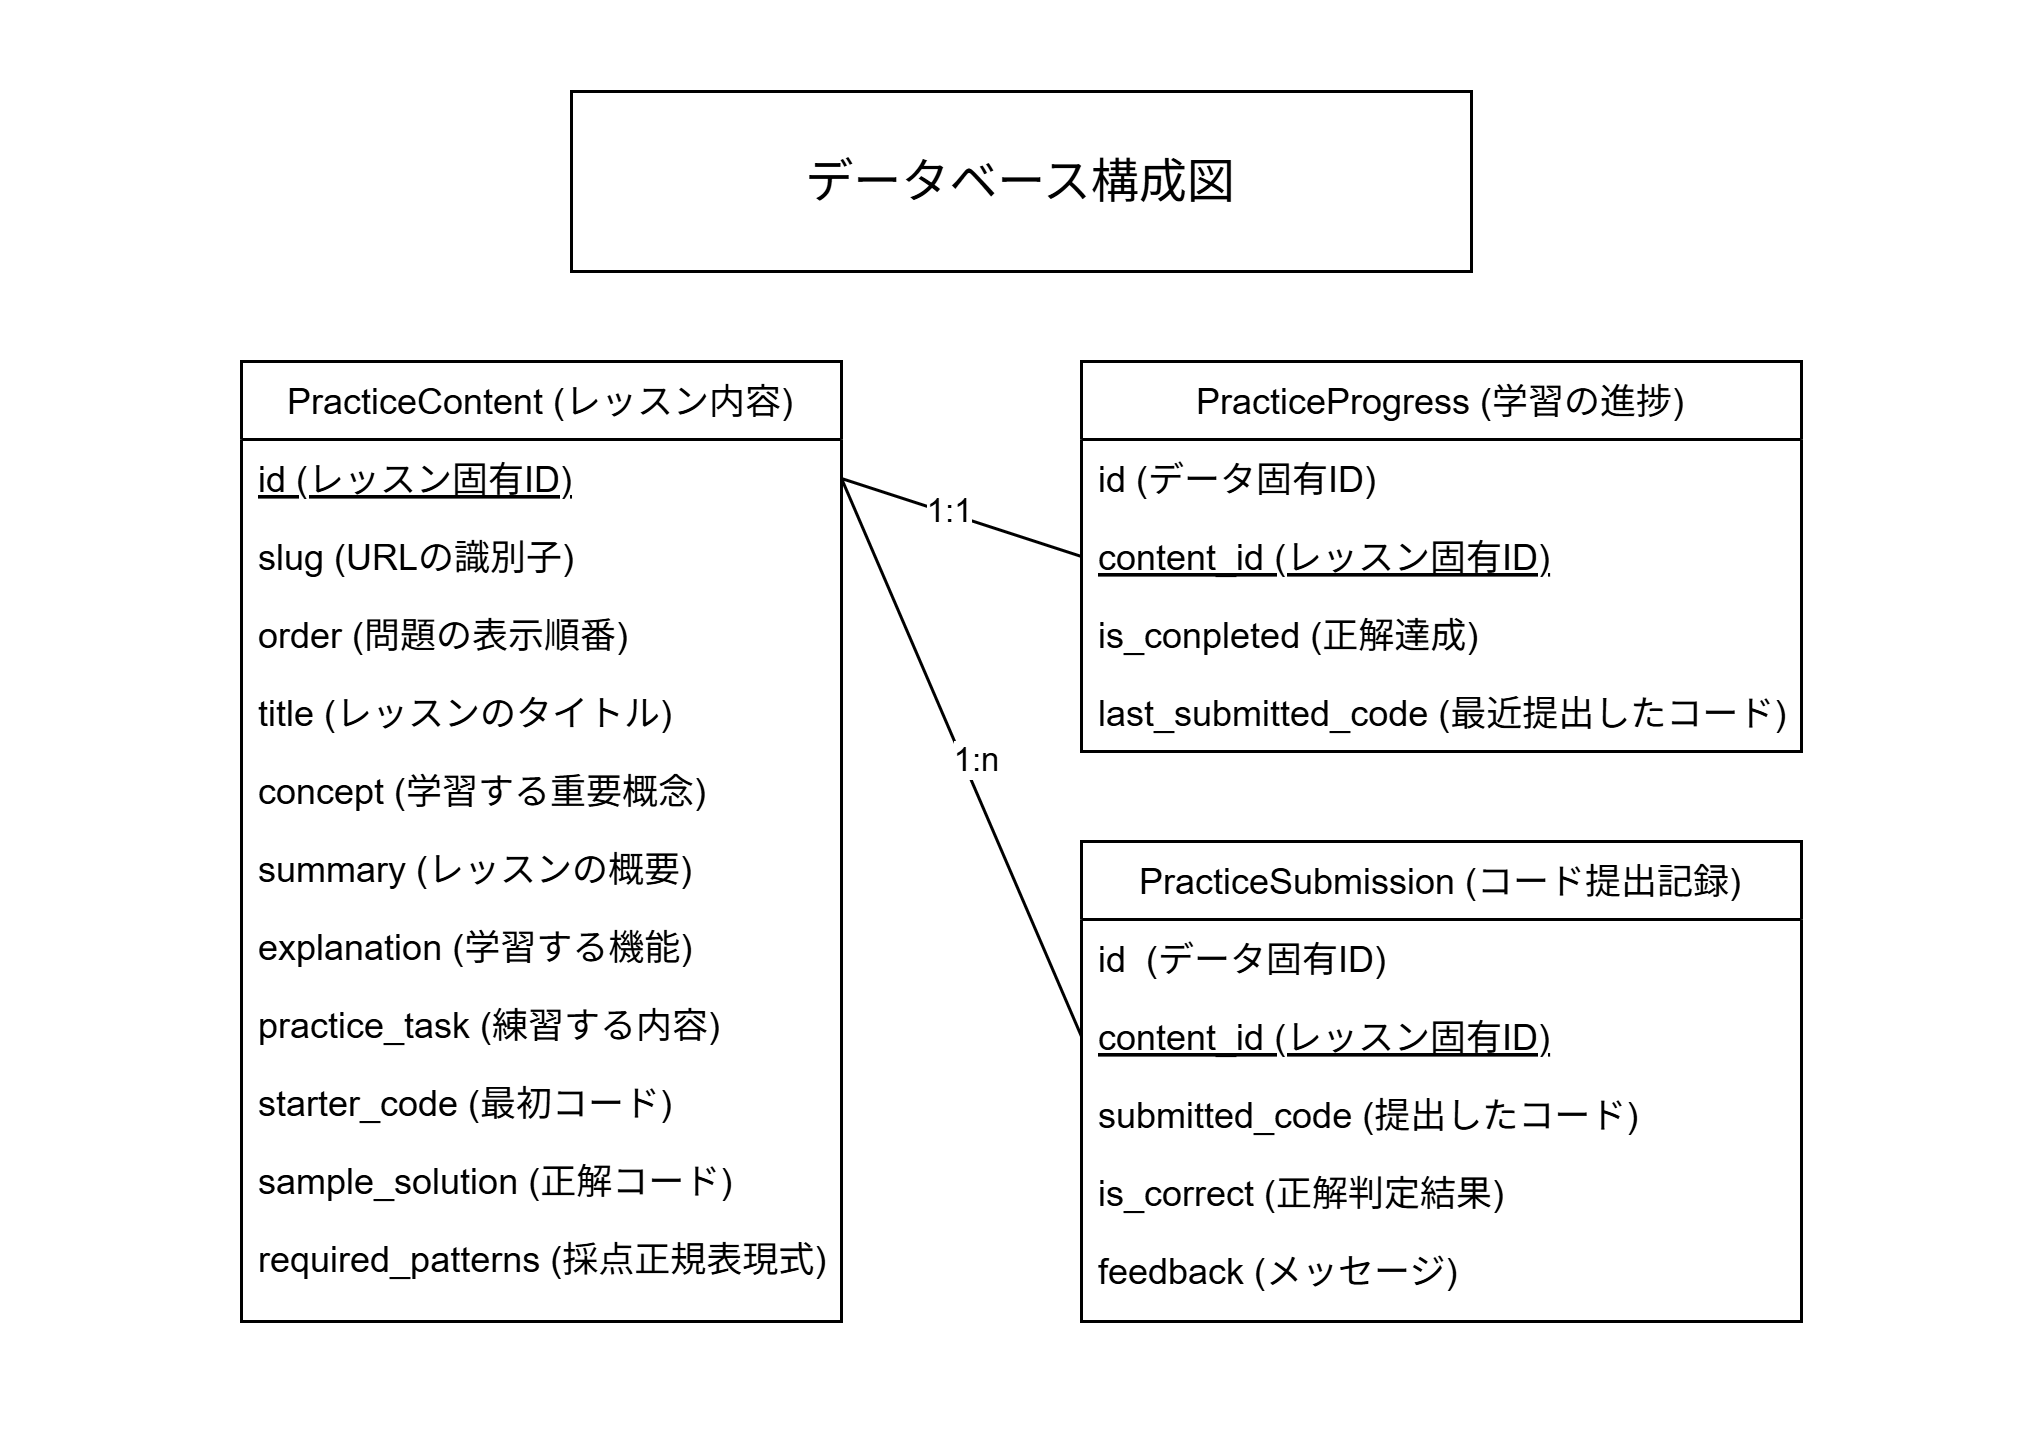

The diagram above was exported from draw.io. Its source (the exported page's mxGraphModel, read from the mxfile embedded in the PNG):
<mxGraphModel dx="1030" dy="562" grid="1" gridSize="10" guides="1" tooltips="1" connect="1" arrows="1" fold="1" page="1" pageScale="1" pageWidth="680" pageHeight="480" math="0" shadow="0">
  <root>
    <mxCell id="WIyWlLk6GJQsqaUBKTNV-0" />
    <mxCell id="WIyWlLk6GJQsqaUBKTNV-1" parent="WIyWlLk6GJQsqaUBKTNV-0" />
    <mxCell id="zkfFHV4jXpPFQw0GAbJ--0" parent="WIyWlLk6GJQsqaUBKTNV-1" style="swimlane;fontStyle=0;align=center;verticalAlign=top;childLayout=stackLayout;horizontal=1;startSize=26;horizontalStack=0;resizeParent=1;resizeLast=0;collapsible=1;marginBottom=0;rounded=0;shadow=0;strokeWidth=1;" value="PracticeContent (レッスン内容)" vertex="1">
      <mxGeometry height="320" width="200" x="80" y="120" as="geometry">
        <mxRectangle height="26" width="160" x="230" y="140" as="alternateBounds" />
      </mxGeometry>
    </mxCell>
    <mxCell id="zkfFHV4jXpPFQw0GAbJ--1" parent="zkfFHV4jXpPFQw0GAbJ--0" style="text;align=left;verticalAlign=top;spacingLeft=4;spacingRight=4;overflow=hidden;rotatable=0;points=[[0,0.5],[1,0.5]];portConstraint=eastwest;fontStyle=4" value="id (レッスン固有ID)" vertex="1">
      <mxGeometry height="26" width="200" y="26" as="geometry" />
    </mxCell>
    <mxCell id="zkfFHV4jXpPFQw0GAbJ--2" parent="zkfFHV4jXpPFQw0GAbJ--0" style="text;align=left;verticalAlign=top;spacingLeft=4;spacingRight=4;overflow=hidden;rotatable=0;points=[[0,0.5],[1,0.5]];portConstraint=eastwest;rounded=0;shadow=0;html=0;" value="slug (URLの識別子)" vertex="1">
      <mxGeometry height="26" width="200" y="52" as="geometry" />
    </mxCell>
    <mxCell id="zkfFHV4jXpPFQw0GAbJ--3" parent="zkfFHV4jXpPFQw0GAbJ--0" style="text;align=left;verticalAlign=top;spacingLeft=4;spacingRight=4;overflow=hidden;rotatable=0;points=[[0,0.5],[1,0.5]];portConstraint=eastwest;rounded=0;shadow=0;html=0;" value="order (問題の表示順番)" vertex="1">
      <mxGeometry height="26" width="200" y="78" as="geometry" />
    </mxCell>
    <mxCell id="dpOnGfrjK34xfGBKD6Fu-11" parent="zkfFHV4jXpPFQw0GAbJ--0" style="text;align=left;verticalAlign=top;spacingLeft=4;spacingRight=4;overflow=hidden;rotatable=0;points=[[0,0.5],[1,0.5]];portConstraint=eastwest;rounded=0;shadow=0;html=0;" value="title (レッスンのタイトル)" vertex="1">
      <mxGeometry height="26" width="200" y="104" as="geometry" />
    </mxCell>
    <mxCell id="dpOnGfrjK34xfGBKD6Fu-12" parent="zkfFHV4jXpPFQw0GAbJ--0" style="text;align=left;verticalAlign=top;spacingLeft=4;spacingRight=4;overflow=hidden;rotatable=0;points=[[0,0.5],[1,0.5]];portConstraint=eastwest;rounded=0;shadow=0;html=0;" value="concept (学習する重要概念)" vertex="1">
      <mxGeometry height="26" width="200" y="130" as="geometry" />
    </mxCell>
    <mxCell id="dpOnGfrjK34xfGBKD6Fu-13" parent="zkfFHV4jXpPFQw0GAbJ--0" style="text;align=left;verticalAlign=top;spacingLeft=4;spacingRight=4;overflow=hidden;rotatable=0;points=[[0,0.5],[1,0.5]];portConstraint=eastwest;rounded=0;shadow=0;html=0;" value="summary (レッスンの概要)" vertex="1">
      <mxGeometry height="26" width="200" y="156" as="geometry" />
    </mxCell>
    <mxCell id="dpOnGfrjK34xfGBKD6Fu-14" parent="zkfFHV4jXpPFQw0GAbJ--0" style="text;align=left;verticalAlign=top;spacingLeft=4;spacingRight=4;overflow=hidden;rotatable=0;points=[[0,0.5],[1,0.5]];portConstraint=eastwest;rounded=0;shadow=0;html=0;" value="explanation (学習する機能)" vertex="1">
      <mxGeometry height="26" width="200" y="182" as="geometry" />
    </mxCell>
    <mxCell id="dpOnGfrjK34xfGBKD6Fu-15" parent="zkfFHV4jXpPFQw0GAbJ--0" style="text;align=left;verticalAlign=top;spacingLeft=4;spacingRight=4;overflow=hidden;rotatable=0;points=[[0,0.5],[1,0.5]];portConstraint=eastwest;rounded=0;shadow=0;html=0;" value="practice_task (練習する内容)" vertex="1">
      <mxGeometry height="26" width="200" y="208" as="geometry" />
    </mxCell>
    <mxCell id="dpOnGfrjK34xfGBKD6Fu-16" parent="zkfFHV4jXpPFQw0GAbJ--0" style="text;align=left;verticalAlign=top;spacingLeft=4;spacingRight=4;overflow=hidden;rotatable=0;points=[[0,0.5],[1,0.5]];portConstraint=eastwest;rounded=0;shadow=0;html=0;" value="starter_code (最初コード)" vertex="1">
      <mxGeometry height="26" width="200" y="234" as="geometry" />
    </mxCell>
    <mxCell id="dpOnGfrjK34xfGBKD6Fu-17" parent="zkfFHV4jXpPFQw0GAbJ--0" style="text;align=left;verticalAlign=top;spacingLeft=4;spacingRight=4;overflow=hidden;rotatable=0;points=[[0,0.5],[1,0.5]];portConstraint=eastwest;rounded=0;shadow=0;html=0;" value="sample_solution (正解コード)" vertex="1">
      <mxGeometry height="26" width="200" y="260" as="geometry" />
    </mxCell>
    <mxCell id="dpOnGfrjK34xfGBKD6Fu-18" parent="zkfFHV4jXpPFQw0GAbJ--0" style="text;align=left;verticalAlign=top;spacingLeft=4;spacingRight=4;overflow=hidden;rotatable=0;points=[[0,0.5],[1,0.5]];portConstraint=eastwest;rounded=0;shadow=0;html=0;" value="required_patterns (採点正規表現式)" vertex="1">
      <mxGeometry height="26" width="200" y="286" as="geometry" />
    </mxCell>
    <mxCell id="zkfFHV4jXpPFQw0GAbJ--6" parent="WIyWlLk6GJQsqaUBKTNV-1" style="swimlane;fontStyle=0;align=center;verticalAlign=top;childLayout=stackLayout;horizontal=1;startSize=26;horizontalStack=0;resizeParent=1;resizeLast=0;collapsible=1;marginBottom=0;rounded=0;shadow=0;strokeWidth=1;" value="PracticeProgress (学習の進捗)" vertex="1">
      <mxGeometry height="130" width="240" x="360" y="120" as="geometry">
        <mxRectangle height="26" width="160" x="130" y="380" as="alternateBounds" />
      </mxGeometry>
    </mxCell>
    <mxCell id="zkfFHV4jXpPFQw0GAbJ--7" parent="zkfFHV4jXpPFQw0GAbJ--6" style="text;align=left;verticalAlign=top;spacingLeft=4;spacingRight=4;overflow=hidden;rotatable=0;points=[[0,0.5],[1,0.5]];portConstraint=eastwest;" value="id (データ固有ID)" vertex="1">
      <mxGeometry height="26" width="240" y="26" as="geometry" />
    </mxCell>
    <mxCell id="zkfFHV4jXpPFQw0GAbJ--8" parent="zkfFHV4jXpPFQw0GAbJ--6" style="text;align=left;verticalAlign=top;spacingLeft=4;spacingRight=4;overflow=hidden;rotatable=0;points=[[0,0.5],[1,0.5]];portConstraint=eastwest;rounded=0;shadow=0;html=0;fontStyle=4" value="content_id (レッスン固有ID)" vertex="1">
      <mxGeometry height="26" width="240" y="52" as="geometry" />
    </mxCell>
    <mxCell id="dpOnGfrjK34xfGBKD6Fu-19" parent="zkfFHV4jXpPFQw0GAbJ--6" style="text;align=left;verticalAlign=top;spacingLeft=4;spacingRight=4;overflow=hidden;rotatable=0;points=[[0,0.5],[1,0.5]];portConstraint=eastwest;rounded=0;shadow=0;html=0;" value="is_conpleted (正解達成)" vertex="1">
      <mxGeometry height="26" width="240" y="78" as="geometry" />
    </mxCell>
    <mxCell id="dpOnGfrjK34xfGBKD6Fu-20" parent="zkfFHV4jXpPFQw0GAbJ--6" style="text;align=left;verticalAlign=top;spacingLeft=4;spacingRight=4;overflow=hidden;rotatable=0;points=[[0,0.5],[1,0.5]];portConstraint=eastwest;rounded=0;shadow=0;html=0;" value="last_submitted_code (最近提出したコード)" vertex="1">
      <mxGeometry height="26" width="240" y="104" as="geometry" />
    </mxCell>
    <mxCell id="zkfFHV4jXpPFQw0GAbJ--17" parent="WIyWlLk6GJQsqaUBKTNV-1" style="swimlane;fontStyle=0;align=center;verticalAlign=top;childLayout=stackLayout;horizontal=1;startSize=26;horizontalStack=0;resizeParent=1;resizeLast=0;collapsible=1;marginBottom=0;rounded=0;shadow=0;strokeWidth=1;" value="PracticeSubmission (コード提出記録)" vertex="1">
      <mxGeometry height="160" width="240" x="360" y="280" as="geometry">
        <mxRectangle height="26" width="160" x="550" y="140" as="alternateBounds" />
      </mxGeometry>
    </mxCell>
    <mxCell id="zkfFHV4jXpPFQw0GAbJ--18" parent="zkfFHV4jXpPFQw0GAbJ--17" style="text;align=left;verticalAlign=top;spacingLeft=4;spacingRight=4;overflow=hidden;rotatable=0;points=[[0,0.5],[1,0.5]];portConstraint=eastwest;" value="id  (データ固有ID)" vertex="1">
      <mxGeometry height="26" width="240" y="26" as="geometry" />
    </mxCell>
    <mxCell id="zkfFHV4jXpPFQw0GAbJ--19" parent="zkfFHV4jXpPFQw0GAbJ--17" style="text;align=left;verticalAlign=top;spacingLeft=4;spacingRight=4;overflow=hidden;rotatable=0;points=[[0,0.5],[1,0.5]];portConstraint=eastwest;rounded=0;shadow=0;html=0;fontStyle=4" value="content_id (レッスン固有ID)" vertex="1">
      <mxGeometry height="26" width="240" y="52" as="geometry" />
    </mxCell>
    <mxCell id="zkfFHV4jXpPFQw0GAbJ--20" parent="zkfFHV4jXpPFQw0GAbJ--17" style="text;align=left;verticalAlign=top;spacingLeft=4;spacingRight=4;overflow=hidden;rotatable=0;points=[[0,0.5],[1,0.5]];portConstraint=eastwest;rounded=0;shadow=0;html=0;" value="submitted_code (提出したコード)" vertex="1">
      <mxGeometry height="26" width="240" y="78" as="geometry" />
    </mxCell>
    <mxCell id="zkfFHV4jXpPFQw0GAbJ--21" parent="zkfFHV4jXpPFQw0GAbJ--17" style="text;align=left;verticalAlign=top;spacingLeft=4;spacingRight=4;overflow=hidden;rotatable=0;points=[[0,0.5],[1,0.5]];portConstraint=eastwest;rounded=0;shadow=0;html=0;" value="is_correct (正解判定結果)" vertex="1">
      <mxGeometry height="26" width="240" y="104" as="geometry" />
    </mxCell>
    <mxCell id="zkfFHV4jXpPFQw0GAbJ--22" parent="zkfFHV4jXpPFQw0GAbJ--17" style="text;align=left;verticalAlign=top;spacingLeft=4;spacingRight=4;overflow=hidden;rotatable=0;points=[[0,0.5],[1,0.5]];portConstraint=eastwest;rounded=0;shadow=0;html=0;" value="feedback (メッセージ)" vertex="1">
      <mxGeometry height="26" width="240" y="130" as="geometry" />
    </mxCell>
    <mxCell id="dpOnGfrjK34xfGBKD6Fu-0" edge="1" parent="WIyWlLk6GJQsqaUBKTNV-1" source="zkfFHV4jXpPFQw0GAbJ--8" style="endArrow=none;html=1;rounded=0;entryX=1;entryY=0.5;entryDx=0;entryDy=0;exitX=0;exitY=0.5;exitDx=0;exitDy=0;" target="zkfFHV4jXpPFQw0GAbJ--1" value="">
      <mxGeometry height="50" relative="1" width="50" as="geometry">
        <mxPoint x="590" y="380" as="sourcePoint" />
        <mxPoint x="300" y="160" as="targetPoint" />
      </mxGeometry>
    </mxCell>
    <mxCell id="dpOnGfrjK34xfGBKD6Fu-3" connectable="0" parent="dpOnGfrjK34xfGBKD6Fu-0" style="edgeLabel;html=1;align=center;verticalAlign=middle;resizable=0;points=[];" value="1:1" vertex="1">
      <mxGeometry relative="1" x="0.1289" y="-1" as="geometry">
        <mxPoint as="offset" />
      </mxGeometry>
    </mxCell>
    <mxCell id="dpOnGfrjK34xfGBKD6Fu-1" edge="1" parent="WIyWlLk6GJQsqaUBKTNV-1" source="zkfFHV4jXpPFQw0GAbJ--1" style="endArrow=none;html=1;rounded=0;exitX=1;exitY=0.5;exitDx=0;exitDy=0;entryX=0;entryY=0.5;entryDx=0;entryDy=0;" target="zkfFHV4jXpPFQw0GAbJ--19" value="">
      <mxGeometry height="50" relative="1" width="50" as="geometry">
        <mxPoint x="410" y="360" as="sourcePoint" />
        <mxPoint x="460" y="310" as="targetPoint" />
      </mxGeometry>
    </mxCell>
    <mxCell id="dpOnGfrjK34xfGBKD6Fu-4" connectable="0" parent="dpOnGfrjK34xfGBKD6Fu-1" style="edgeLabel;html=1;align=center;verticalAlign=middle;resizable=0;points=[];" value="1:n" vertex="1">
      <mxGeometry relative="1" x="0.0194" y="4" as="geometry">
        <mxPoint as="offset" />
      </mxGeometry>
    </mxCell>
    <mxCell id="dpOnGfrjK34xfGBKD6Fu-24" parent="WIyWlLk6GJQsqaUBKTNV-1" style="rounded=0;whiteSpace=wrap;html=1;" value="&lt;font style=&quot;font-size: 16px;&quot;&gt;データベース構成図&lt;/font&gt;" vertex="1">
      <mxGeometry height="60" width="300" x="190" y="30" as="geometry" />
    </mxCell>
  </root>
</mxGraphModel>